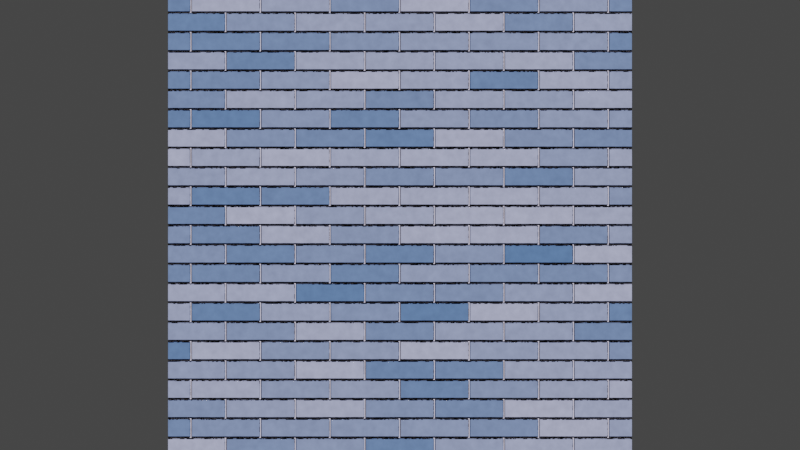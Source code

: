 # Source: tile.blend  (saved by Blender 3.6.13; exported with 4.5.12 LTS)
import bpy
from mathutils import Matrix  # noqa: F401  (used for matrix-valued properties, if any)

bpy.ops.wm.read_factory_settings(use_empty=True)
scene = bpy.context.scene
scene.name = 'Scene'

# ---- collections
col_collection = bpy.data.collections.new('Collection'); scene.collection.children.link(col_collection)

# ---- materials (node trees are filled in below, after node groups)
mat_material_001 = bpy.data.materials.new('Material.001')
mat_material_001.use_transparent_shadow = False
mat_material_001.use_raytrace_refraction = True
mat_material_001.use_screen_refraction = True
mat_material_001.thickness_mode = 'SLAB'

# ---- material node trees
mat_material_001.use_nodes = True; mat_material_001.node_tree.nodes.clear()
_N = mat_material_001.node_tree.nodes; _L = mat_material_001.node_tree.links
n0 = _N.new('ShaderNodeTexCoord'); n0.name = 'Texture Coordinate'; n0.location = (-996, 409)
n1 = _N.new('ShaderNodeMapping'); n1.name = 'Mapping'; n1.location = (-816, 409)
n2 = _N.new('ShaderNodeBump'); n2.name = 'Bump.001'; n2.location = (82, 210)
n2.inputs[0].default_value = 0.03
n2.inputs[1].default_value = 1.0
n2.inputs[2].default_value = 1.0
n3 = _N.new('ShaderNodeTexNoise'); n3.name = 'Noise Texture'; n3.location = (-627, 733)
n3.inputs[2].default_value = 29.4
n4 = _N.new('ShaderNodeMix'); n4.name = 'Mix'; n4.location = (85, 640)
n4.data_type = 'RGBA'
n4.inputs[7].default_value = (0.0, 0.0, 0.0, 1.0)
n5 = _N.new('ShaderNodeBsdfPrincipled'); n5.name = 'Principled BSDF'; n5.location = (1156, 552)
n5.distribution = 'GGX'
n5.subsurface_method = 'RANDOM_WALK_SKIN'
n5.inputs[3].default_value = 1.45
n5.inputs[27].default_value = (0.0, 0.0, 0.0, 1.0)
n5.inputs[28].default_value = 1.0
n6 = _N.new('ShaderNodeOutputMaterial'); n6.name = 'Material Output'; n6.location = (1446, 552)
n7 = _N.new('ShaderNodeValToRGB'); n7.name = 'Color Ramp.002'; n7.location = (288, 430)
while len(n7.color_ramp.elements) > 1: n7.color_ramp.elements.remove(n7.color_ramp.elements[-1])
n7.color_ramp.elements[0].position = 0.0; n7.color_ramp.elements[0].color = (1.0, 1.0, 1.0, 1.0)
_e = n7.color_ramp.elements.new(0.125); _e.color = (0.0, 0.0, 0.0, 1.0)
n8 = _N.new('ShaderNodeValToRGB'); n8.name = 'Color Ramp.001'; n8.location = (-258, 935)
while len(n8.color_ramp.elements) > 1: n8.color_ramp.elements.remove(n8.color_ramp.elements[-1])
n8.color_ramp.elements[0].position = 0.0; n8.color_ramp.elements[0].color = (0.07067, 0.05798, 0.04815, 1.0)
_e = n8.color_ramp.elements.new(0.9205); _e.color = (0.1818, 0.453, 1.0, 1.0)
n9 = _N.new('ShaderNodeValToRGB'); n9.name = 'Color Ramp.003'; n9.location = (686, 405)
while len(n9.color_ramp.elements) > 1: n9.color_ramp.elements.remove(n9.color_ramp.elements[-1])
n9.color_ramp.elements[0].position = 0.0; n9.color_ramp.elements[0].color = (0.167, 0.167, 0.167, 1.0)
_e = n9.color_ramp.elements.new(0.4773); _e.color = (1.0, 1.0, 1.0, 1.0)
n10 = _N.new('ShaderNodeInvert'); n10.name = 'Invert Color'; n10.location = (-406, 316)
n11 = _N.new('ShaderNodeValToRGB'); n11.name = 'Color Ramp'; n11.location = (-234, 695)
while len(n11.color_ramp.elements) > 1: n11.color_ramp.elements.remove(n11.color_ramp.elements[-1])
n11.color_ramp.elements[0].position = 0.0; n11.color_ramp.elements[0].color = (0.07077, 0.1704, 0.4035, 1.0)
_e = n11.color_ramp.elements.new(1.0); _e.color = (0.8565, 0.8033, 1.0, 1.0)
n12 = _N.new('ShaderNodeBump'); n12.name = 'Bump'; n12.location = (-221, 199)
n12.inputs[1].default_value = 1.0
n12.inputs[2].default_value = 1.0
n13 = _N.new('ShaderNodeTexBrick'); n13.name = 'Brick Texture'; n13.location = (-595, 447)
n13.inputs[1].default_value = (0.4935, 0.4935, 0.4935, 1.0)
n13.inputs[2].default_value = (0.04046, 0.04046, 0.04046, 1.0)
n13.inputs[3].default_value = (1.0, 1.0, 1.0, 1.0)
n13.inputs[4].default_value = 3.0
n13.inputs[5].default_value = 0.01
n13.inputs[8].default_value = 0.9
n14 = _N.new('ShaderNodeValue'); n14.name = 'Value'; n14.location = (1446, 392)
n14.outputs[0].default_value = 0.0
_L.new(n5.outputs[0], n6.inputs[0])
_L.new(n1.outputs[0], n13.inputs[0])
_L.new(n0.outputs[3], n1.inputs[0])
_L.new(n10.outputs[0], n12.inputs[3])
_L.new(n2.outputs[0], n5.inputs[5])
_L.new(n13.outputs[0], n11.inputs[0])
_L.new(n1.outputs[0], n3.inputs[0])
_L.new(n12.outputs[0], n2.inputs[4])
_L.new(n3.outputs[1], n2.inputs[3])
_L.new(n4.outputs[2], n5.inputs[0])
_L.new(n9.outputs[0], n5.inputs[2])
_L.new(n4.outputs[2], n7.inputs[0])
_L.new(n11.outputs[0], n4.inputs[6])
_L.new(n7.outputs[0], n9.inputs[0])
_L.new(n3.outputs[1], n8.inputs[0])
_L.new(n8.outputs[0], n4.inputs[0])
_L.new(n13.outputs[0], n10.inputs[1])
_L.new(n14.outputs[0], n6.inputs[3])
n6.is_active_output = True

# ---- world
world_world = bpy.data.worlds.new('World'); scene.world = world_world
world_world.use_nodes = True; world_world.node_tree.nodes.clear()
_N = world_world.node_tree.nodes; _L = world_world.node_tree.links
n0 = _N.new('ShaderNodeOutputWorld'); n0.name = 'World Output'; n0.location = (300, 300)
n1 = _N.new('ShaderNodeBackground'); n1.name = 'Background'; n1.location = (10, 300)
n1.inputs[0].default_value = (0.05088, 0.05088, 0.05088, 1.0)
_L.new(n1.outputs[0], n0.inputs[0])
n0.is_active_output = True
world_world.color = (0.05088, 0.05088, 0.05088)
world_world.use_sun_shadow = False
world_world.sun_shadow_jitter_overblur = 0.0

# ---- cameras
cam_camera = bpy.data.cameras.new('Camera')
cam_camera.clip_end = 100.0
cam_camera.ortho_scale = 7.314

# ---- lights
light_light = bpy.data.lights.new('Light', 'SUN')
light_light.transmission_factor = 0.0
light_light.angle = 0.1993
light_light.energy = 5.0
light_light.shadow_soft_size = 0.1
light_light.shadow_cascade_max_distance = 1000.0

# ---- meshes
me_plane = bpy.data.meshes.new('Plane')
me_plane.from_pydata([(-1.0, -1.0, 0.0), (1.0, -1.0, 0.0), (-1.0, 1.0, 0.0), (1.0, 1.0, 0.0)], [], [(0, 1, 3, 2)])
_uv = me_plane.uv_layers.new(name='UVMap')
_uv.uv.foreach_set('vector', [0.0, 0.0, 1.0, 0.0, 1.0, 1.0, 0.0, 1.0])
me_plane.materials.append(mat_material_001)
me_plane.update()

# ---- objects
ob_light = bpy.data.objects.new('Light', light_light)
ob_camera = bpy.data.objects.new('Camera', cam_camera)
ob_plane = bpy.data.objects.new('Plane', me_plane)

# ---- transforms, parenting, visibility, modifiers, constraints
ob_light.location = (4.076, 1.005, 5.904)
ob_light.rotation_euler = (0.8502, -0.8248, 1.18)
ob_light.lock_rotations_4d = False
ob_light.empty_display_type = 'ARROWS'
ob_light.color = (0.0, 0.0, 0.0, 0.0)
ob_light.lineart.crease_threshold = 0.0
ob_camera.location = (0.0, -10.0, 0.0)
ob_camera.rotation_euler = (1.571, 0.0, 0.0)
ob_camera.lock_rotations_4d = False
ob_camera.empty_display_type = 'ARROWS'
ob_camera.color = (0.0, 0.0, 0.0, 0.0)
ob_camera.display_type = 'WIRE'
ob_camera.lineart.crease_threshold = 0.0
ob_plane.location = (0.0, 0.0, 0.0)
ob_plane.rotation_euler = (1.571, -0.0, 0.0)
ob_plane.scale = (2.087, 2.087, 2.087)

# ---- collection membership
col_collection.objects.link(ob_light)
col_collection.objects.link(ob_camera)
col_collection.objects.link(ob_plane)

# ---- scene / render settings (as saved in the file)
scene.camera = ob_camera
scene.frame_start = 1; scene.frame_end = 250; scene.frame_set(1)
scene.render.engine = 'BLENDER_EEVEE_NEXT'
scene.cycles.sampling_pattern = 'TABULATED_SOBOL'
scene.eevee.use_raytracing = True
scene.view_settings.view_transform = 'Filmic'
bpy.context.view_layer.update()
